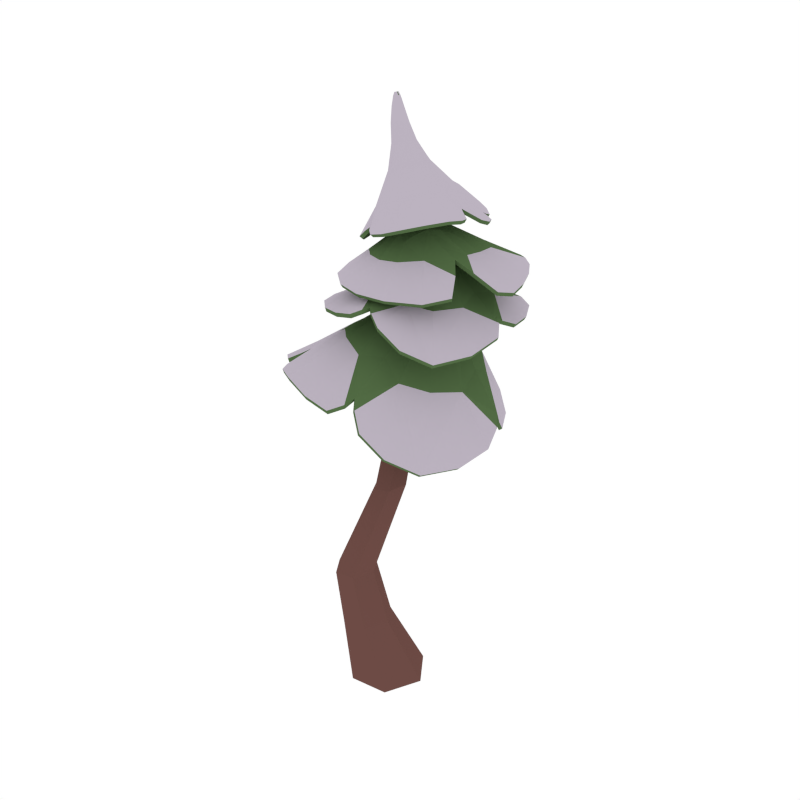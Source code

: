 # Source: PineTree_Snow_4.blend  (saved by Blender 2.79.0; exported with 4.5.12 LTS)
import bpy
from mathutils import Matrix  # noqa: F401  (used for matrix-valued properties, if any)

bpy.ops.wm.read_factory_settings(use_empty=True)
scene = bpy.context.scene
scene.name = 'Scene'

# ---- collections
col_collection_1 = bpy.data.collections.new('Collection 1'); scene.collection.children.link(col_collection_1)

# ---- materials (node trees are filled in below, after node groups)
mat_wood = bpy.data.materials.new('Wood')
mat_wood.alpha_threshold = 0.0
mat_wood.diffuse_color = (0.1529, 0.07036, 0.05951, 1.0)
mat_wood.roughness = 0.5
mat_green = bpy.data.materials.new('Green')
mat_green.alpha_threshold = 0.0
mat_green.diffuse_color = (0.08744, 0.1523, 0.05986, 1.0)
mat_green.roughness = 0.5
mat_snow = bpy.data.materials.new('Snow')
mat_snow.alpha_threshold = 0.0
mat_snow.diffuse_color = (0.5029, 0.4508, 0.5271, 1.0)
mat_snow.roughness = 0.5

# ---- material node trees

# ---- world
world_world = bpy.data.worlds.new('World'); scene.world = world_world
world_world.color = (1.0, 1.0, 1.0)
world_world.use_sun_shadow = False
world_world.sun_shadow_jitter_overblur = 0.0
world_world.cycles.sampling_method = 'NONE'
world_world.cycles.sample_map_resolution = 256

# ---- meshes
me_cylinder_077 = bpy.data.meshes.new('Cylinder.077')
me_cylinder_077.from_pydata([(-0.1987, -0.03338, 0.0008366), (-0.09858, 0.1816, 0.001649), (0.1291, 0.2046, 0.002033), (0.2571, 0.01877, 0.0022), (0.158, -0.1935, 0.001638), (-0.06937, -0.2196, 0.0009477), (-0.1898, -0.1774, 0.7823), (-0.06423, 0.01033, 1.267), (-0.1347, 0.2947, 1.816), (-0.17, 0.3138, 3.089), (-0.152, 0.3527, 3.097), (-0.1028, 0.3755, 1.828), (-0.02772, 0.1043, 1.279), (-0.1421, -0.06104, 0.7976), (-0.1068, 0.3555, 3.109), (-0.02131, 0.3924, 1.847), (0.06611, 0.1212, 1.299), (-0.01986, -0.0523, 0.795), (-0.07942, 0.3196, 3.112), (0.0286, 0.3265, 1.854), (0.1234, 0.04115, 1.307), (0.04969, -0.1568, 0.798), (-0.09721, 0.2808, 3.104), (-0.003118, 0.246, 1.842), (0.08693, -0.05592, 1.295), (-0.0023, -0.2714, 0.7913), (-0.1423, 0.278, 3.092), (-0.08451, 0.2315, 1.822), (-0.006903, -0.07246, 1.275), (-0.1216, -0.2803, 0.7831), (-0.08565, -0.02912, 0.4769), (0.05934, -0.0207, 0.4762), (0.141, -0.1386, 0.478), (0.07821, -0.2731, 0.4757), (-0.06586, -0.2848, 0.4734), (-0.1479, -0.1639, 0.4729), (-0.1524, 0.3797, 2.407), (-0.1274, 0.4394, 2.417), (-0.06405, 0.4492, 2.433), (-0.0254, 0.3982, 2.437), (-0.05015, 0.3384, 2.427), (-0.1134, 0.33, 2.412), (-0.4369, 0.7125, 1.697), (0.09375, 0.3432, 2.256), (-0.2159, 0.6875, 1.925), (0.0224, 0.7039, 1.934), (-0.06659, -0.1188, 2.093), (-0.03522, 0.3145, 2.293), (-0.07584, 0.4511, 2.269), (0.3556, 0.2227, 1.88), (0.0793, 0.4752, 2.228), (-0.3221, 0.0588, 2.109), (0.1664, -0.07419, 1.983), (0.3061, 0.5056, 1.888), (-0.3802, 0.5916, 1.906), (-0.4065, 0.3684, 2.023), (-0.01949, 0.4992, 2.242), (-0.5249, 0.05097, 1.982), (-0.135, 0.264, 3.112), (0.1369, 0.3123, 2.89), (0.05816, 0.1997, 2.896), (-0.2697, 0.5116, 2.803), (-0.1955, 0.3202, 3.093), (-0.1789, 0.2829, 3.099), (-0.2305, 0.2173, 2.775), (-0.1404, 0.3847, 3.101), (-0.1145, 0.5635, 2.88), (-0.3096, 0.3943, 2.768), (-0.1004, 0.1465, 2.825), (0.1653, 0.4176, 2.859), (0.07129, 0.5102, 2.881), (-0.1808, 0.3627, 3.093), (-0.01627, 0.662, 2.809), (-0.1838, 0.3613, 3.265), (-0.1574, 0.3134, 3.287), (-0.1574, 0.3549, 3.274), (-0.1452, 0.3418, 3.281), (-0.1797, 0.3055, 3.284), (-0.08888, 0.2775, 3.122), (-0.06234, 0.3368, 3.124), (-0.08668, 0.3669, 3.116), (-0.06619, 0.3081, 3.125), (-0.2162, 0.352, 3.339), (-0.2115, 0.3658, 3.34), (-0.1961, 0.3624, 3.343), (-0.2023, 0.3464, 3.342), (-0.1949, 0.3537, 3.343), (-0.2014, 0.3127, 3.276), (-0.2033, 0.3497, 3.264), (-0.1467, 0.3284, 3.285), (-0.2099, 0.3294, 3.269), (0.04421, 0.3774, 2.503), (-0.09635, 0.769, 2.258), (-0.1223, 0.07544, 2.383), (-0.06312, 0.3843, 2.482), (-0.06428, 0.5146, 2.468), (0.3002, 0.2851, 2.325), (0.06512, 0.4952, 2.483), (-0.2848, 0.2474, 2.343), (0.08981, 0.07104, 2.357), (0.2817, 0.5835, 2.316), (-0.2269, 0.7698, 2.218), (-0.3256, 0.5388, 2.258), (0.001192, 0.5368, 2.468), (0.1138, 0.7464, 2.29), (-0.03835, 0.4039, 2.711), (-0.09393, 0.0834, 2.55), (-0.2668, 0.1993, 2.54), (0.253, 0.5796, 2.562), (0.02714, 0.3493, 2.719), (-0.02981, 0.2727, 2.705), (0.1361, 0.1647, 2.575), (-0.1152, 0.63, 2.538), (-0.0941, 0.3307, 2.693), (0.2685, 0.3507, 2.585), (0.1283, 0.6913, 2.535), (-0.2557, 0.4502, 2.546), (-0.5149, 0.7338, 1.624), (-0.6651, 0.6397, 1.596), (-0.4882, -0.2634, 1.936), (0.2813, -0.3249, 1.685), (0.36, 0.6369, 1.592), (-0.166, 0.5203, 2.171), (-0.1447, 0.2449, 2.256), (0.113, 0.2057, 2.196), (0.1711, 0.4791, 2.137), (0.2714, 0.05589, 1.914), (-0.2285, -0.03576, 2.12), (-0.3451, 0.507, 2.02), (0.176, 0.6445, 1.916), (-0.02226, 0.8671, 1.651), (-0.1826, -0.4056, 1.928), (0.05895, 0.5651, 2.149), (-0.03679, 0.1719, 2.248), (-0.1198, 0.7097, 1.938), (0.05822, -0.05402, 2.092), (0.0195, 0.4848, 2.238), (-0.7256, 0.2568, 1.758), (0.4861, 0.03675, 1.549), (-0.1835, 0.4229, 2.215), (0.1859, 0.3218, 2.153), (0.03477, 0.3273, 2.275), (-0.05165, 0.3829, 2.281), (-0.2807, 0.2641, 2.15), (0.3327, 0.3666, 1.953), (0.08903, 0.4094, 2.241), (-0.4881, 0.1897, 2.011), (-0.5392, -0.06781, 1.945), (0.06849, -0.3813, 1.949), (0.1065, -0.3488, 1.917), (0.5282, 0.3096, 1.693), (0.4984, 0.3702, 1.689), (-0.5995, 0.5808, 1.735), (-0.07975, 0.5711, 2.159), (-0.583, 0.4996, 1.764), (-0.3575, 0.8349, 1.655), (-0.3424, 0.7144, 1.777), (-0.03672, 0.4707, 2.254), (-0.2384, 0.6204, 1.98), (-0.4229, 0.6635, 1.764), (-0.6824, -0.03471, 1.883), (0.3065, 0.4813, 2.737), (-0.1362, 0.7306, 2.706), (-0.403, 0.3991, 2.584), (-0.03715, 0.03327, 2.712), (0.01446, 0.3637, 3.011), (-0.1246, 0.447, 3.002), (-0.2231, 0.3472, 2.958), (-0.1174, 0.2314, 2.982), (-0.2799, 0.3062, 2.771), (-0.1874, 0.5543, 2.846), (0.1136, 0.4449, 2.89), (-0.01092, 0.154, 2.871), (0.174, 0.1267, 2.778), (-0.3227, 0.6363, 2.661), (-0.03654, 0.2557, 3.011), (-0.1996, 0.4151, 2.972), (0.1073, 0.2603, 2.902), (-0.2812, 0.4421, 2.816), (-0.1923, 0.301, 3.095), (0.1763, 0.6378, 2.744), (-0.3066, 0.1819, 2.6), (-0.03045, 0.4154, 3.013), (-0.1889, 0.268, 2.961), (-0.1587, 0.2694, 3.105), (-0.1132, 0.3799, 3.108), (-0.04649, 0.5018, 2.936), (-0.1685, 0.1938, 2.824), (-0.1643, 0.3796, 3.096), (0.01756, 0.6042, 2.851), (-0.0628, 0.621, 2.84), (-0.396, 0.526, 2.663), (-0.3888, 0.4973, 2.656), (-0.2116, 0.1059, 2.672), (-0.1752, 0.1006, 2.686), (0.275, 0.503, 2.759), (0.003652, 0.3112, 3.017), (0.2595, 0.516, 2.761), (0.2774, 0.2896, 2.784), (0.2377, 0.3498, 2.802), (-0.1909, 0.3407, 3.092), (0.1157, 0.3553, 2.903), (0.2434, 0.3995, 2.787), (0.003827, 0.7347, 2.733), (-0.1029, 0.3313, 3.209), (-0.1606, 0.3612, 3.187), (-0.2, 0.314, 3.191), (-0.1551, 0.2775, 3.212), (-0.1216, 0.2889, 3.217), (-0.1898, 0.3442, 3.184), (-0.1705, 0.36, 3.269), (-0.1211, 0.3512, 3.199), (-0.1875, 0.2888, 3.201), (-0.1459, 0.3354, 3.282), (-0.1479, 0.3482, 3.278), (-0.1914, 0.3071, 3.281), (-0.1054, 0.3112, 3.215), (-0.1679, 0.3076, 3.286), (-0.1107, 0.2667, 3.117), (-0.07292, 0.2926, 3.125), (-0.06755, 0.3508, 3.122), (-0.06418, 0.3231, 3.124), (-0.1794, 0.3563, 3.328), (-0.2031, 0.3683, 3.321), (-0.2178, 0.3481, 3.321), (-0.1988, 0.3333, 3.327), (-0.1873, 0.3371, 3.329), (-0.2132, 0.3624, 3.32), (-0.1983, 0.3511, 3.343), (-0.1857, 0.3636, 3.326), (-0.2134, 0.339, 3.323), (-0.2141, 0.3586, 3.339), (-0.2039, 0.3643, 3.341), (-0.2096, 0.3488, 3.341), (-0.1799, 0.3469, 3.329), (-0.1966, 0.3572, 3.343), (-0.1498, 0.321, 3.286), (-0.1954, 0.3581, 3.263), (-0.2081, 0.3206, 3.272), (-0.2079, 0.3391, 3.266), (-0.3954, 0.09576, 2.064), (-0.5066, -0.09663, 1.956), (-0.3188, 0.9473, 2.034), (-0.4814, 0.06935, 2.23), (0.2163, -0.1252, 2.201), (0.4094, 0.7155, 2.166), (-0.104, 0.6121, 2.402), (-0.1466, 0.3527, 2.443), (0.04827, 0.2714, 2.471), (0.1432, 0.507, 2.446), (0.2156, 0.1425, 2.328), (-0.2274, 0.1504, 2.363), (-0.2581, 0.6613, 2.263), (0.2945, 0.8304, 2.218), (0.08479, 0.9392, 2.115), (-0.2242, -0.1171, 2.287), (0.08041, 0.5875, 2.429), (-0.07644, 0.2757, 2.461), (-0.003412, 0.7668, 2.278), (-0.02197, 0.1067, 2.4), (0.02515, 0.5158, 2.474), (-0.5599, 0.5646, 2.1), (0.461, 0.1494, 2.147), (-0.1538, 0.5216, 2.414), (0.1338, 0.3534, 2.465), (-0.008186, 0.3799, 2.491), (-0.06487, 0.4482, 2.474), (-0.2411, 0.3884, 2.343), (0.2722, 0.4175, 2.362), (0.05677, 0.4362, 2.494), (-0.4207, 0.3385, 2.234), (-0.3953, 0.2552, 2.261), (-0.04796, -0.1068, 2.346), (-0.005345, -0.08523, 2.33), (0.4547, 0.3929, 2.246), (0.4375, 0.4452, 2.238), (-0.3876, 0.8532, 2.066), (-0.02263, 0.6175, 2.412), (-0.4435, 0.7615, 2.076), (-0.1368, 0.9363, 2.082), (-0.21, 0.8571, 2.133), (-0.02372, 0.5191, 2.47), (-0.1417, 0.7316, 2.284), (-0.2305, 0.8741, 2.126), (0.1899, 0.6495, 2.341), (0.2465, 0.8282, 2.205), (-0.1202, -0.06904, 2.403), (0.5217, 0.4144, 2.423), (0.1801, 0.9058, 2.369), (-0.4345, 0.461, 2.406), (-0.06476, 0.2069, 2.662), (0.1044, 0.3341, 2.688), (0.01868, 0.4919, 2.673), (-0.1466, 0.3776, 2.654), (0.01043, 0.6811, 2.533), (0.2787, 0.4518, 2.578), (0.01909, 0.09124, 2.56), (-0.2949, 0.3075, 2.541), (-0.4144, 0.1087, 2.394), (0.4381, 0.6737, 2.433), (-0.1498, 0.2774, 2.651), (0.09315, 0.4268, 2.683), (-0.1926, 0.1248, 2.544), (0.1742, 0.6161, 2.579), (-0.06593, 0.2992, 2.698), (0.2414, 0.01889, 2.408), (-0.1316, 0.8477, 2.367), (0.03172, 0.2336, 2.676), (-0.07338, 0.4723, 2.666), (-0.006147, 0.3785, 2.715), (0.003356, 0.3102, 2.713), (0.1577, 0.2707, 2.628), (-0.1622, 0.5209, 2.58), (-0.06766, 0.3695, 2.701), (0.2989, 0.2135, 2.519), (0.3504, 0.2988, 2.521), (0.3262, 0.8002, 2.461), (0.2968, 0.8162, 2.447), (-0.2495, 0.6718, 2.469), (-0.2578, 0.6337, 2.481), (-0.6844, 0.6049, 1.625), (-0.38, -0.3289, 1.946), (0.2016, 0.802, 1.626), (0.4054, -0.1855, 1.576), (0.1351, 0.5633, 2.084), (-0.2129, 0.4877, 2.159), (-0.1351, 0.1411, 2.222), (0.1851, 0.2046, 2.104), (-0.2344, 0.8666, 1.662), (0.001134, -0.4407, 1.918), (-0.02366, 0.5761, 2.156), (0.04627, 0.1966, 2.236), (-0.7259, 0.09373, 1.848), (0.5261, 0.2368, 1.591), (-0.1428, 0.3456, 2.258), (0.182, 0.4024, 2.16), (0.01714, 0.4087, 2.258), (-0.3782, 0.1911, 2.087), (-0.6139, -0.09856, 1.902), (0.08258, -0.3199, 1.967), (0.1647, -0.3799, 1.817), (0.4574, 0.4627, 1.597), (0.5123, 0.3293, 1.758), (-0.527, 0.5511, 1.818), (-0.6788, 0.4077, 1.701), (-0.1062, 0.5394, 2.181), (-0.4362, 0.786, 1.64), (-0.3313, 0.6668, 1.839), (-0.5918, 0.6833, 1.609), (0.3013, 0.5069, 2.741), (-0.2189, 0.7015, 2.691), (0.07569, 0.04784, 2.752), (-0.369, 0.2965, 2.576), (-0.07336, 0.235, 3.0), (-0.002961, 0.3837, 3.019), (-0.1642, 0.4408, 2.988), (-0.213, 0.3074, 2.958), (0.2454, 0.2229, 2.789), (-0.3982, 0.5671, 2.642), (-0.00989, 0.2842, 3.017), (-0.2117, 0.3779, 2.972), (0.08086, 0.7071, 2.745), (-0.2446, 0.1026, 2.638), (-0.08337, 0.4262, 3.021), (-0.1555, 0.2491, 2.977), (-0.1799, 0.3515, 3.329), (-0.03417, 0.5747, 2.882), (-0.06509, 0.7372, 2.717), (-0.3736, 0.5053, 2.681), (-0.4094, 0.4719, 2.614), (-0.1317, 0.0589, 2.683), (-0.1933, 0.1269, 2.692), (0.2526, 0.4969, 2.772), (0.2494, 0.5624, 2.744), (0.0002953, 0.3356, 3.021), (0.2737, 0.3306, 2.782), (0.2132, 0.3664, 2.814), (0.2881, 0.4406, 2.752), (-0.1041, 0.3217, 3.212), (-0.1069, 0.3408, 3.206), (-0.1406, 0.3591, 3.192), (-0.178, 0.3567, 3.184), (-0.1969, 0.3285, 3.187), (-0.1974, 0.3008, 3.195), (-0.1725, 0.2803, 3.207), (-0.1374, 0.2804, 3.216), (-0.1101, 0.3001, 3.217), (-0.1726, 0.357, 3.314), (-0.1944, 0.367, 3.323), (-0.2054, 0.3643, 3.306), (-0.2162, 0.355, 3.32), (-0.2144, 0.3374, 3.309), (-0.2066, 0.335, 3.325), (-0.1863, 0.3274, 3.317), (-0.1824, 0.3423, 3.329), (-0.2054, 0.3559, 3.341), (-0.4921, -0.036, 1.975), (-0.5246, -0.1917, 1.929), (-0.3714, 0.9275, 2.034), (-0.3739, -0.03808, 2.251), (0.3419, 0.8445, 2.174), (0.3697, -0.04973, 2.139), (0.1326, 0.5724, 2.42), (-0.1608, 0.5952, 2.375), (-0.148, 0.2676, 2.429), (0.1285, 0.2595, 2.43), (-0.04626, 0.9524, 2.099), (-0.09467, -0.147, 2.323), (0.02348, 0.6089, 2.42), (-0.01456, 0.2797, 2.472), (-0.5544, 0.4046, 2.165), (0.4895, 0.3408, 2.193), (-0.1382, 0.4344, 2.438), (0.138, 0.4262, 2.467), (-0.002125, 0.454, 2.481), (-0.3154, 0.3081, 2.276), (-0.503, 0.1766, 2.23), (-0.03464, -0.06387, 2.35), (0.06871, -0.122, 2.283), (0.4551, 0.5477, 2.189), (0.4172, 0.3972, 2.271), (-0.4006, 0.7795, 2.093), (-0.5015, 0.7173, 2.063), (-0.05655, 0.603, 2.419), (-0.1903, 0.9012, 2.086), (-0.2165, 0.837, 2.166), (-0.2614, 0.9252, 2.064), (0.2009, 0.8976, 2.146), (0.2637, 0.7871, 2.245), (0.06147, -0.06304, 2.407), (0.5, 0.5318, 2.433), (-0.4753, 0.2696, 2.396), (0.0437, 0.9142, 2.352), (-0.1943, 0.3189, 2.623), (-0.007578, 0.1785, 2.64), (0.1507, 0.3968, 2.659), (-0.01688, 0.5396, 2.634), (-0.285, -0.008622, 2.397), (0.3691, 0.7825, 2.438), (-0.1148, 0.2352, 2.655), (0.05167, 0.4571, 2.685), (0.3453, 0.1275, 2.435), (-0.2584, 0.7518, 2.408), (0.06135, 0.2859, 2.695), (-0.1074, 0.4225, 2.668), (-0.03382, 0.3394, 2.706), (0.2509, 0.2722, 2.576), (0.4797, 0.3329, 2.441), (0.3039, 0.7903, 2.474), (0.2678, 0.8604, 2.404), (-0.3446, 0.6074, 2.432), (-0.2132, 0.6262, 2.508), (-0.4279, 0.7016, 1.68), (0.08406, 0.344, 2.234), (-0.2088, 0.6745, 1.908), (0.01838, 0.688, 1.919), (-0.06769, -0.1112, 2.069), (-0.03553, 0.3158, 2.267), (-0.07199, 0.4444, 2.245), (0.3409, 0.2277, 1.864), (0.0719, 0.4669, 2.207), (-0.3138, 0.06163, 2.087), (0.1533, -0.06842, 1.966), (0.2918, 0.496, 1.875), (-0.3717, 0.579, 1.889), (-0.3949, 0.3638, 2.003), (-0.02006, 0.4895, 2.22), (-0.5167, 0.05311, 1.959), (-0.1326, 0.2834, 3.106), (0.1257, 0.3124, 2.869), (0.05115, 0.2104, 2.876), (-0.2571, 0.5046, 2.786), (-0.1756, 0.32, 3.091), (-0.1651, 0.2973, 3.098), (-0.2172, 0.2281, 2.762), (-0.1386, 0.3669, 3.09), (-0.1111, 0.5514, 2.86), (-0.2929, 0.3971, 2.755), (-0.09344, 0.1611, 2.81), (0.154, 0.4161, 2.838), (0.06406, 0.5016, 2.86), (-0.1645, 0.352, 3.088), (-0.01666, 0.6501, 2.788), (-0.1825, 0.3415, 3.268), (-0.1661, 0.3254, 3.27), (-0.1661, 0.3372, 3.269), (-0.1608, 0.3367, 3.266), (-0.178, 0.3226, 3.271), (-0.0989, 0.2928, 3.111), (-0.07829, 0.3341, 3.109), (-0.0944, 0.3517, 3.102), (-0.0825, 0.312, 3.111), (-0.2006, 0.3568, 3.325), (-0.2014, 0.3504, 3.33), (-0.2038, 0.3528, 3.323), (-0.2026, 0.3556, 3.32), (-0.2014, 0.3548, 3.319), (-0.188, 0.3269, 3.271), (-0.187, 0.3394, 3.271), (-0.1616, 0.3301, 3.268), (-0.1902, 0.33, 3.273), (0.04231, 0.3789, 2.478), (-0.09376, 0.7568, 2.238), (-0.1188, 0.08007, 2.359), (-0.05862, 0.3846, 2.457), (-0.05928, 0.5098, 2.444), (0.2903, 0.2889, 2.304), (0.06245, 0.4897, 2.459), (-0.2753, 0.2461, 2.321), (0.08403, 0.07735, 2.334), (0.272, 0.5787, 2.295), (-0.2207, 0.76, 2.197), (-0.316, 0.5349, 2.237), (0.001989, 0.53, 2.445), (0.112, 0.7353, 2.269), (-0.03521, 0.3996, 2.687), (-0.09125, 0.09471, 2.529), (-0.2574, 0.2047, 2.519), (0.2458, 0.5754, 2.539), (0.02422, 0.3489, 2.694), (-0.02838, 0.2782, 2.681), (0.1297, 0.1741, 2.554), (-0.1106, 0.6207, 2.517), (-0.0871, 0.3313, 2.669), (0.2595, 0.3528, 2.563), (0.1285, 0.6814, 2.513), (-0.2458, 0.4464, 2.525), (-0.506, 0.7234, 1.605), (-0.6569, 0.6263, 1.58), (-0.4809, -0.2594, 1.913), (0.2669, -0.3193, 1.669), (0.3456, 0.6261, 1.581), (-0.1585, 0.5094, 2.152), (-0.1387, 0.2474, 2.232), (0.1017, 0.211, 2.177), (0.1584, 0.4707, 2.12), (0.2569, 0.06112, 1.898), (-0.2248, -0.02927, 2.096), (-0.3341, 0.4992, 2.002), (0.1657, 0.631, 1.903), (-0.02577, 0.851, 1.637), (-0.1817, -0.3978, 1.905), (0.05331, 0.5513, 2.132), (-0.03812, 0.1782, 2.224), (-0.1185, 0.694, 1.922), (0.05028, -0.04731, 2.07), (0.01622, 0.4763, 2.215), (-0.7138, 0.2505, 1.739), (0.4707, 0.04271, 1.534), (-0.1739, 0.4185, 2.194), (0.1721, 0.3241, 2.135), (0.02983, 0.3277, 2.25), (-0.05071, 0.3801, 2.256), (-0.2705, 0.2633, 2.129), (0.3178, 0.3646, 1.936), (0.08089, 0.4059, 2.218), (-0.4781, 0.1877, 1.989), (-0.5321, -0.06403, 1.922), (0.06657, -0.3742, 1.925), (0.09314, -0.3436, 1.9), (0.514, 0.3162, 1.677), (0.4839, 0.3603, 1.677), (-0.5907, 0.5687, 1.719), (-0.07639, 0.5579, 2.14), (-0.5706, 0.4937, 1.745), (-0.3502, 0.8224, 1.638), (-0.3329, 0.7036, 1.759), (-0.03657, 0.4629, 2.231), (-0.2302, 0.6075, 1.964), (-0.4145, 0.6509, 1.747), (-0.6742, -0.03297, 1.86), (0.2954, 0.4808, 2.716), (-0.1312, 0.7186, 2.687), (-0.3867, 0.4039, 2.571), (-0.03147, 0.04693, 2.695), (0.0008735, 0.3618, 2.993), (-0.1225, 0.4325, 2.984), (-0.2045, 0.3479, 2.949), (-0.1123, 0.2492, 2.973), (-0.2635, 0.3131, 2.76), (-0.1789, 0.5433, 2.828), (0.1041, 0.4386, 2.869), (-0.01195, 0.1682, 2.853), (0.1674, 0.1364, 2.757), (-0.3122, 0.6277, 2.642), (-0.04506, 0.2692, 2.996), (-0.1849, 0.4064, 2.959), (0.09729, 0.2666, 2.881), (-0.2657, 0.4401, 2.8), (-0.174, 0.309, 3.094), (0.1686, 0.6298, 2.723), (-0.2918, 0.1902, 2.587), (-0.03765, 0.4035, 2.995), (-0.1749, 0.2811, 2.954), (-0.1503, 0.2874, 3.102), (-0.1168, 0.3628, 3.096), (-0.04896, 0.4908, 2.915), (-0.1585, 0.2078, 2.811), (-0.1545, 0.3637, 3.087), (0.01349, 0.5941, 2.829), (-0.06105, 0.6092, 2.82), (-0.3835, 0.5209, 2.644), (-0.3729, 0.4997, 2.641), (-0.2001, 0.1169, 2.657), (-0.166, 0.1136, 2.671), (0.2649, 0.4998, 2.737), (-0.01023, 0.3139, 2.999), (0.2511, 0.509, 2.739), (0.2671, 0.2898, 2.762), (0.227, 0.3468, 2.781), (-0.172, 0.3347, 3.089), (0.1037, 0.3547, 2.882), (0.2317, 0.4001, 2.767), (0.003628, 0.7223, 2.713), (-0.1193, 0.327, 3.196), (-0.1588, 0.3415, 3.183), (-0.1801, 0.3142, 3.193), (-0.1538, 0.2966, 3.205), (-0.1317, 0.3034, 3.205), (-0.1732, 0.3333, 3.187), (-0.1751, 0.3406, 3.268), (-0.1294, 0.334, 3.192), (-0.1741, 0.3036, 3.199), (-0.1614, 0.3346, 3.266), (-0.1609, 0.3348, 3.269), (-0.1836, 0.324, 3.271), (-0.1219, 0.3141, 3.201), (-0.172, 0.3229, 3.271), (-0.1151, 0.2852, 3.109), (-0.08705, 0.3029, 3.112), (-0.07986, 0.34, 3.107), (-0.08074, 0.3247, 3.11), (-0.1935, 0.3503, 3.312), (-0.2006, 0.3485, 3.323), (-0.1978, 0.3492, 3.322), (-0.197, 0.3481, 3.31), (-0.1938, 0.348, 3.309), (-0.1974, 0.3508, 3.325), (-0.2008, 0.3549, 3.318), (-0.1946, 0.3465, 3.319), (-0.1994, 0.3515, 3.315), (-0.1999, 0.3543, 3.323), (-0.2044, 0.3522, 3.321), (-0.2038, 0.3558, 3.318), (-0.1925, 0.3485, 3.31), (-0.2014, 0.356, 3.318), (-0.1623, 0.3283, 3.269), (-0.1855, 0.3413, 3.269), (-0.1901, 0.3292, 3.272), (-0.1893, 0.3338, 3.273), (-0.3868, 0.09789, 2.041), (-0.4973, -0.09424, 1.934), (-0.3139, 0.9367, 2.013), (-0.4741, 0.06999, 2.206), (0.2087, -0.1189, 2.179), (0.3988, 0.7109, 2.145), (-0.09821, 0.6036, 2.381), (-0.1381, 0.3526, 2.421), (0.04494, 0.2772, 2.447), (0.1354, 0.502, 2.424), (0.2071, 0.1484, 2.306), (-0.2207, 0.1538, 2.34), (-0.2486, 0.6546, 2.243), (0.2855, 0.8253, 2.196), (0.08413, 0.9274, 2.095), (-0.2191, -0.1127, 2.263), (0.07723, 0.5781, 2.407), (-0.07254, 0.2795, 2.437), (-0.002614, 0.755, 2.257), (-0.02334, 0.1122, 2.375), (0.02534, 0.51, 2.45), (-0.5519, 0.5595, 2.078), (0.4507, 0.1545, 2.126), (-0.1442, 0.5178, 2.392), (0.1258, 0.3563, 2.442), (-0.00596, 0.3804, 2.466), (-0.06022, 0.4463, 2.45), (-0.2299, 0.3855, 2.323), (0.2621, 0.4167, 2.341), (0.05496, 0.434, 2.469), (-0.4124, 0.3363, 2.211), (-0.3853, 0.2511, 2.239), (-0.04561, -0.1026, 2.321), (-0.01127, -0.07965, 2.307), (0.445, 0.3965, 2.224), (0.4274, 0.4411, 2.217), (-0.38, 0.8449, 2.045), (-0.02138, 0.6072, 2.391), (-0.4345, 0.7553, 2.055), (-0.1329, 0.9243, 2.062), (-0.207, 0.8442, 2.114), (-0.02186, 0.5139, 2.445), (-0.1384, 0.7198, 2.265), (-0.226, 0.8629, 2.106), (0.1843, 0.6412, 2.319), (0.2452, 0.8174, 2.184), (-0.1179, -0.05732, 2.382), (0.5124, 0.4152, 2.401), (0.1809, 0.895, 2.348), (-0.4244, 0.4579, 2.385), (-0.06193, 0.2163, 2.64), (0.09694, 0.3359, 2.665), (0.01884, 0.4837, 2.65), (-0.137, 0.3749, 2.632), (0.01261, 0.6708, 2.511), (0.2701, 0.4499, 2.555), (0.01662, 0.1028, 2.539), (-0.2842, 0.308, 2.519), (-0.4052, 0.1146, 2.373), (0.4298, 0.67, 2.41), (-0.1409, 0.281, 2.629), (0.08729, 0.4231, 2.659), (-0.1859, 0.1339, 2.523), (0.171, 0.6089, 2.556), (-0.06116, 0.302, 2.674), (0.2353, 0.02906, 2.387), (-0.1284, 0.8374, 2.346), (0.0277, 0.2424, 2.654), (-0.0678, 0.4644, 2.644), (-0.005634, 0.3766, 2.69), (0.003072, 0.313, 2.688), (0.1495, 0.277, 2.607), (-0.1546, 0.5143, 2.558), (-0.06209, 0.3682, 2.676), (0.2917, 0.2221, 2.498), (0.3414, 0.3016, 2.498), (0.3192, 0.7958, 2.438), (0.2972, 0.806, 2.426), (-0.2455, 0.6628, 2.447), (-0.2489, 0.629, 2.459), (-0.6761, 0.5913, 1.61), (-0.3765, -0.3223, 1.922), (0.1915, 0.7882, 1.613), (0.3904, -0.1802, 1.561), (0.1249, 0.5509, 2.069), (-0.2028, 0.4799, 2.14), (-0.1318, 0.147, 2.198), (0.1713, 0.2094, 2.086), (-0.2326, 0.851, 1.647), (0.001398, -0.4327, 1.895), (-0.0247, 0.5618, 2.138), (0.03958, 0.2026, 2.213), (-0.7155, 0.09086, 1.826), (0.5108, 0.2437, 1.577), (-0.1345, 0.3445, 2.236), (0.1682, 0.3997, 2.142), (0.01347, 0.4048, 2.234), (-0.3689, 0.1908, 2.065), (-0.6069, -0.095, 1.879), (0.07412, -0.3141, 1.945), (0.1503, -0.3743, 1.801), (0.4422, 0.4525, 1.586), (0.4977, 0.3275, 1.74), (-0.5158, 0.5434, 1.8), (-0.6666, 0.4007, 1.683), (-0.1003, 0.5273, 2.162), (-0.4265, 0.7763, 1.621), (-0.3224, 0.6544, 1.823), (-0.5836, 0.671, 1.592), (0.2908, 0.505, 2.719), (-0.2107, 0.691, 2.672), (0.07481, 0.06074, 2.732), (-0.353, 0.3031, 2.564), (-0.07584, 0.252, 2.987), (-0.01379, 0.3754, 3.0), (-0.1551, 0.4278, 2.972), (-0.1953, 0.3148, 2.951), (0.2361, 0.2285, 2.768), (-0.3871, 0.5594, 2.624), (-0.02204, 0.2928, 3.0), (-0.1943, 0.3734, 2.961), (0.07579, 0.6968, 2.724), (-0.2307, 0.1115, 2.624), (-0.08667, 0.4122, 3.004), (-0.1457, 0.2654, 2.97), (-0.1934, 0.3501, 3.31), (-0.03564, 0.5646, 2.86), (-0.06207, 0.7245, 2.697), (-0.359, 0.5046, 2.664), (-0.3931, 0.4758, 2.601), (-0.1235, 0.07207, 2.667), (-0.1838, 0.1396, 2.677), (0.2436, 0.4913, 2.751), (0.2412, 0.555, 2.723), (-0.01397, 0.3368, 3.003), (0.2633, 0.3278, 2.761), (0.2017, 0.365, 2.793), (0.2765, 0.4415, 2.732), (-0.1209, 0.3219, 3.198), (-0.1199, 0.3281, 3.195), (-0.1447, 0.34, 3.186), (-0.1677, 0.3395, 3.184), (-0.1779, 0.3226, 3.19), (-0.1794, 0.3093, 3.196), (-0.1649, 0.2984, 3.203), (-0.1423, 0.2982, 3.206), (-0.1244, 0.3093, 3.203), (-0.1854, 0.3438, 3.304), (-0.1987, 0.3477, 3.32), (-0.1956, 0.3476, 3.312), (-0.1972, 0.3492, 3.324), (-0.1963, 0.3457, 3.307), (-0.1988, 0.3497, 3.311), (-0.1895, 0.3412, 3.299), (-0.192, 0.3495, 3.309), (-0.2025, 0.3555, 3.316), (-0.4837, -0.03293, 1.952), (-0.5156, -0.1891, 1.907), (-0.365, 0.9182, 2.013), (-0.3677, -0.03466, 2.228), (0.3314, 0.8398, 2.153), (0.3607, -0.0439, 2.117), (0.1263, 0.5642, 2.398), (-0.1516, 0.5886, 2.354), (-0.1412, 0.2705, 2.406), (0.1212, 0.2652, 2.408), (-0.04475, 0.9404, 2.079), (-0.09012, -0.1424, 2.299), (0.02292, 0.5987, 2.399), (-0.01376, 0.2846, 2.448), (-0.5466, 0.401, 2.142), (0.479, 0.3457, 2.173), (-0.1285, 0.4324, 2.417), (0.1296, 0.4251, 2.444), (-0.000294, 0.4516, 2.456), (-0.3049, 0.3043, 2.256), (-0.4953, 0.1753, 2.207), (-0.03693, -0.05941, 2.325), (0.06155, -0.1158, 2.26), (0.4445, 0.5431, 2.168), (0.4078, 0.3965, 2.249), (-0.3913, 0.7729, 2.072), (-0.4934, 0.7107, 2.041), (-0.05377, 0.5931, 2.397), (-0.1856, 0.889, 2.067), (-0.2131, 0.8249, 2.146), (-0.258, 0.9135, 2.044), (0.1998, 0.8859, 2.125), (0.2593, 0.7792, 2.222), (0.05881, -0.05136, 2.387), (0.4912, 0.5299, 2.41), (-0.4648, 0.2705, 2.375), (0.04569, 0.9036, 2.331), (-0.1838, 0.319, 2.601), (-0.009321, 0.1893, 2.619), (0.1428, 0.3951, 2.636), (-0.01438, 0.53, 2.612), (-0.2786, 0.001043, 2.377), (0.3609, 0.7785, 2.415), (-0.1081, 0.2419, 2.633), (0.04869, 0.4511, 2.662), (0.3382, 0.1369, 2.414), (-0.255, 0.7416, 2.386), (0.0553, 0.2918, 2.672), (-0.09902, 0.4173, 2.646), (-0.03067, 0.3403, 2.681), (0.243, 0.2779, 2.554), (0.4703, 0.335, 2.419), (0.3012, 0.783, 2.451), (0.2683, 0.8496, 2.383), (-0.3349, 0.6032, 2.411), (-0.2068, 0.6198, 2.486)], [], [(0, 1, 2, 3, 4, 5), (34, 29, 6, 35), (29, 28, 7, 6), (28, 27, 8, 7), (41, 26, 9, 36), (33, 25, 29, 34), (25, 24, 28, 29), (24, 23, 27, 28), (40, 22, 26, 41), (32, 21, 25, 33), (21, 20, 24, 25), (20, 19, 23, 24), (39, 18, 22, 40), (31, 17, 21, 32), (17, 16, 20, 21), (16, 15, 19, 20), (38, 14, 18, 39), (30, 13, 17, 31), (13, 12, 16, 17), (12, 11, 15, 16), (37, 10, 14, 38), (35, 6, 13, 30), (6, 7, 12, 13), (7, 8, 11, 12), (36, 9, 10, 37), (26, 22, 18, 14, 10, 9), (0, 35, 30, 1), (1, 30, 31, 2), (2, 31, 32, 3), (3, 32, 33, 4), (4, 33, 34, 5), (5, 34, 35, 0), (8, 36, 37, 11), (11, 37, 38, 15), (15, 38, 39, 19), (19, 39, 40, 23), (23, 40, 41, 27), (27, 41, 36, 8), (42, 156, 346, 117), (42, 117, 348, 159), (42, 159, 347, 156), (43, 145, 336, 141), (43, 141, 331, 124), (43, 124, 327, 140), (43, 140, 335, 145), (44, 134, 328, 155), (44, 155, 346, 156), (44, 156, 347, 158), (44, 158, 345, 153), (44, 153, 330, 134), (45, 129, 322, 130), (45, 130, 328, 134), (45, 134, 330, 132), (45, 132, 324, 129), (46, 127, 321, 131), (46, 131, 329, 148), (46, 148, 339, 135), (46, 135, 331, 133), (46, 133, 326, 127), (47, 142, 334, 123), (47, 123, 326, 133), (47, 133, 331, 141), (47, 141, 336, 142), (48, 122, 325, 139), (48, 139, 334, 142), (48, 142, 336, 157), (48, 157, 345, 122), (49, 126, 323, 138), (49, 138, 333, 150), (49, 150, 342, 144), (49, 144, 335, 140), (49, 140, 327, 126), (50, 132, 330, 136), (50, 136, 336, 145), (50, 145, 335, 125), (50, 125, 324, 132), (51, 143, 337, 240), (51, 240, 396, 241), (51, 241, 397, 119), (51, 119, 321, 127), (51, 127, 326, 123), (51, 123, 334, 143), (52, 135, 339, 149), (52, 149, 340, 120), (52, 120, 323, 126), (52, 126, 327, 124), (52, 124, 331, 135), (53, 144, 342, 151), (53, 151, 341, 121), (53, 121, 322, 129), (53, 129, 324, 125), (53, 125, 335, 144), (54, 122, 345, 158), (54, 158, 347, 159), (54, 159, 348, 118), (54, 118, 320, 152), (54, 152, 343, 128), (54, 128, 325, 122), (55, 128, 343, 154), (55, 154, 344, 137), (55, 137, 332, 146), (55, 146, 337, 143), (55, 143, 334, 139), (55, 139, 325, 128), (56, 153, 345, 157), (56, 157, 336, 136), (56, 136, 330, 153), (57, 240, 337, 146), (57, 146, 332, 160), (57, 160, 338, 147), (57, 147, 396, 240), (58, 184, 364, 168), (58, 168, 353, 218), (58, 218, 385, 207), (58, 207, 384, 184), (59, 177, 357, 198), (59, 198, 375, 199), (59, 199, 376, 201), (59, 201, 374, 196), (59, 196, 359, 177), (60, 172, 351, 173), (60, 173, 357, 177), (60, 177, 359, 175), (60, 175, 353, 172), (61, 170, 350, 174), (61, 174, 358, 191), (61, 191, 368, 178), (61, 178, 360, 176), (61, 176, 355, 170), (62, 200, 360, 167), (62, 167, 356, 179), (62, 179, 383, 206), (62, 206, 382, 200), (63, 179, 356, 183), (63, 183, 364, 184), (63, 184, 384, 212), (63, 212, 383, 179), (64, 169, 352, 181), (64, 181, 362, 193), (64, 193, 371, 187), (64, 187, 364, 183), (64, 183, 356, 169), (65, 185, 363, 166), (65, 166, 355, 188), (65, 188, 381, 205), (65, 205, 380, 185), (66, 186, 366, 190), (66, 190, 367, 162), (66, 162, 350, 170), (66, 170, 355, 166), (66, 166, 363, 186), (67, 178, 368, 192), (67, 192, 369, 163), (67, 163, 352, 169), (67, 169, 356, 167), (67, 167, 360, 178), (68, 187, 371, 194), (68, 194, 370, 164), (68, 164, 351, 172), (68, 172, 353, 168), (68, 168, 364, 187), (69, 165, 374, 201), (69, 201, 376, 202), (69, 202, 377, 161), (69, 161, 349, 195), (69, 195, 372, 171), (69, 171, 354, 165), (70, 171, 372, 197), (70, 197, 373, 180), (70, 180, 361, 189), (70, 189, 366, 186), (70, 186, 363, 182), (70, 182, 354, 171), (71, 188, 355, 176), (71, 176, 360, 200), (71, 200, 382, 209), (71, 209, 381, 188), (72, 190, 366, 189), (72, 189, 361, 203), (72, 203, 367, 190), (73, 210, 380, 205), (73, 205, 381, 237), (73, 237, 389, 223), (73, 223, 388, 210), (74, 217, 385, 208), (74, 208, 386, 236), (74, 236, 394, 226), (74, 226, 393, 217), (75, 214, 379, 211), (75, 211, 380, 210), (75, 210, 388, 229), (75, 229, 387, 214), (76, 213, 378, 204), (76, 204, 379, 214), (76, 214, 387, 222), (76, 222, 365, 213), (77, 215, 384, 207), (77, 207, 385, 217), (77, 217, 393, 225), (77, 225, 392, 215), (78, 218, 353, 175), (78, 175, 359, 219), (78, 219, 386, 208), (78, 208, 385, 218), (79, 221, 374, 165), (79, 165, 354, 220), (79, 220, 379, 204), (79, 204, 378, 221), (80, 220, 354, 182), (80, 182, 363, 185), (80, 185, 380, 211), (80, 211, 379, 220), (81, 219, 359, 196), (81, 196, 374, 221), (81, 221, 378, 216), (81, 216, 386, 219), (82, 233, 395, 231), (82, 231, 390, 224), (82, 224, 391, 230), (82, 230, 392, 233), (83, 232, 388, 223), (83, 223, 389, 227), (83, 227, 390, 231), (83, 231, 395, 232), (84, 222, 387, 229), (84, 229, 388, 232), (84, 232, 395, 235), (84, 235, 365, 222), (85, 226, 394, 228), (85, 228, 395, 233), (85, 233, 392, 225), (85, 225, 393, 226), (86, 234, 365, 235), (86, 235, 395, 228), (86, 228, 394, 234), (87, 238, 383, 212), (87, 212, 384, 215), (87, 215, 392, 230), (87, 230, 391, 238), (88, 237, 381, 209), (88, 209, 382, 239), (88, 239, 390, 227), (88, 227, 389, 237), (89, 236, 386, 216), (89, 216, 378, 213), (89, 213, 365, 234), (89, 234, 394, 236), (90, 239, 382, 206), (90, 206, 383, 238), (90, 238, 391, 224), (90, 224, 390, 239), (91, 269, 414, 265), (91, 265, 409, 248), (91, 248, 405, 264), (91, 264, 413, 269), (92, 258, 406, 279), (92, 279, 424, 280), (92, 280, 425, 282), (92, 282, 423, 277), (92, 277, 408, 258), (93, 251, 399, 255), (93, 255, 407, 272), (93, 272, 417, 259), (93, 259, 409, 257), (93, 257, 404, 251), (94, 266, 412, 247), (94, 247, 404, 257), (94, 257, 409, 265), (94, 265, 414, 266), (95, 246, 403, 263), (95, 263, 412, 266), (95, 266, 414, 281), (95, 281, 423, 246), (96, 250, 401, 262), (96, 262, 411, 274), (96, 274, 420, 268), (96, 268, 413, 264), (96, 264, 405, 250), (97, 256, 408, 260), (97, 260, 414, 269), (97, 269, 413, 249), (97, 249, 402, 256), (98, 267, 415, 271), (98, 271, 416, 243), (98, 243, 399, 251), (98, 251, 404, 247), (98, 247, 412, 267), (99, 259, 417, 273), (99, 273, 418, 244), (99, 244, 401, 250), (99, 250, 405, 248), (99, 248, 409, 259), (100, 268, 420, 275), (100, 275, 419, 245), (100, 245, 400, 253), (100, 253, 428, 284), (100, 284, 402, 249), (100, 249, 413, 268), (101, 246, 423, 282), (101, 282, 425, 283), (101, 283, 426, 242), (101, 242, 398, 276), (101, 276, 421, 252), (101, 252, 403, 246), (102, 252, 421, 278), (102, 278, 422, 261), (102, 261, 410, 270), (102, 270, 415, 267), (102, 267, 412, 263), (102, 263, 403, 252), (103, 277, 423, 281), (103, 281, 414, 260), (103, 260, 408, 277), (104, 284, 428, 285), (104, 285, 427, 254), (104, 254, 406, 258), (104, 258, 408, 256), (104, 256, 402, 284), (105, 313, 445, 309), (105, 309, 440, 292), (105, 292, 436, 308), (105, 308, 444, 313), (106, 302, 437, 286), (106, 286, 429, 296), (106, 296, 434, 290), (106, 290, 439, 302), (107, 297, 431, 298), (107, 298, 437, 302), (107, 302, 439, 300), (107, 300, 433, 297), (108, 295, 430, 299), (108, 299, 438, 316), (108, 316, 448, 303), (108, 303, 440, 301), (108, 301, 435, 295), (109, 310, 443, 291), (109, 291, 435, 301), (109, 301, 440, 309), (109, 309, 445, 310), (110, 290, 434, 307), (110, 307, 443, 310), (110, 310, 445, 304), (110, 304, 439, 290), (111, 296, 429, 305), (111, 305, 441, 314), (111, 314, 446, 311), (111, 311, 443, 307), (111, 307, 434, 296), (112, 294, 432, 306), (112, 306, 442, 318), (112, 318, 451, 312), (112, 312, 444, 308), (112, 308, 436, 294), (113, 300, 439, 304), (113, 304, 445, 313), (113, 313, 444, 293), (113, 293, 433, 300), (114, 311, 446, 315), (114, 315, 447, 287), (114, 287, 430, 295), (114, 295, 435, 291), (114, 291, 443, 311), (115, 303, 448, 317), (115, 317, 449, 288), (115, 288, 432, 294), (115, 294, 436, 292), (115, 292, 440, 303), (116, 312, 451, 319), (116, 319, 450, 289), (116, 289, 431, 297), (116, 297, 433, 293), (116, 293, 444, 312), (452, 527, 756, 566), (452, 569, 758, 527), (452, 566, 757, 569), (453, 551, 746, 555), (453, 534, 741, 551), (453, 550, 737, 534), (453, 555, 745, 550), (454, 565, 738, 544), (454, 566, 756, 565), (454, 568, 757, 566), (454, 563, 755, 568), (454, 544, 740, 563), (455, 540, 732, 539), (455, 544, 738, 540), (455, 542, 740, 544), (455, 539, 734, 542), (456, 541, 731, 537), (456, 558, 739, 541), (456, 545, 749, 558), (456, 543, 741, 545), (456, 537, 736, 543), (457, 533, 744, 552), (457, 543, 736, 533), (457, 551, 741, 543), (457, 552, 746, 551), (458, 549, 735, 532), (458, 552, 744, 549), (458, 567, 746, 552), (458, 532, 755, 567), (459, 548, 733, 536), (459, 560, 743, 548), (459, 554, 752, 560), (459, 550, 745, 554), (459, 536, 737, 550), (460, 546, 740, 542), (460, 555, 746, 546), (460, 535, 745, 555), (460, 542, 734, 535), (461, 650, 747, 553), (461, 651, 806, 650), (461, 529, 807, 651), (461, 537, 731, 529), (461, 533, 736, 537), (461, 553, 744, 533), (462, 559, 749, 545), (462, 530, 750, 559), (462, 536, 733, 530), (462, 534, 737, 536), (462, 545, 741, 534), (463, 561, 752, 554), (463, 531, 751, 561), (463, 539, 732, 531), (463, 535, 734, 539), (463, 554, 745, 535), (464, 568, 755, 532), (464, 569, 757, 568), (464, 528, 758, 569), (464, 562, 730, 528), (464, 538, 753, 562), (464, 532, 735, 538), (465, 564, 753, 538), (465, 547, 754, 564), (465, 556, 742, 547), (465, 553, 747, 556), (465, 549, 744, 553), (465, 538, 735, 549), (466, 567, 755, 563), (466, 546, 746, 567), (466, 563, 740, 546), (467, 556, 747, 650), (467, 570, 742, 556), (467, 557, 748, 570), (467, 650, 806, 557), (468, 578, 774, 594), (468, 628, 763, 578), (468, 617, 795, 628), (468, 594, 794, 617), (469, 608, 767, 587), (469, 609, 785, 608), (469, 611, 786, 609), (469, 606, 784, 611), (469, 587, 769, 606), (470, 583, 761, 582), (470, 587, 767, 583), (470, 585, 769, 587), (470, 582, 763, 585), (471, 584, 760, 580), (471, 601, 768, 584), (471, 588, 778, 601), (471, 586, 770, 588), (471, 580, 765, 586), (472, 577, 770, 610), (472, 589, 766, 577), (472, 616, 793, 589), (472, 610, 792, 616), (473, 593, 766, 589), (473, 594, 774, 593), (473, 622, 794, 594), (473, 589, 793, 622), (474, 591, 762, 579), (474, 603, 772, 591), (474, 597, 781, 603), (474, 593, 774, 597), (474, 579, 766, 593), (475, 576, 773, 595), (475, 598, 765, 576), (475, 615, 791, 598), (475, 595, 790, 615), (476, 600, 776, 596), (476, 572, 777, 600), (476, 580, 760, 572), (476, 576, 765, 580), (476, 596, 773, 576), (477, 602, 778, 588), (477, 573, 779, 602), (477, 579, 762, 573), (477, 577, 766, 579), (477, 588, 770, 577), (478, 604, 781, 597), (478, 574, 780, 604), (478, 582, 761, 574), (478, 578, 763, 582), (478, 597, 774, 578), (479, 611, 784, 575), (479, 612, 786, 611), (479, 571, 787, 612), (479, 605, 759, 571), (479, 581, 782, 605), (479, 575, 764, 581), (480, 607, 782, 581), (480, 590, 783, 607), (480, 599, 771, 590), (480, 596, 776, 599), (480, 592, 773, 596), (480, 581, 764, 592), (481, 586, 765, 598), (481, 610, 770, 586), (481, 619, 792, 610), (481, 598, 791, 619), (482, 599, 776, 600), (482, 613, 771, 599), (482, 600, 777, 613), (483, 615, 790, 620), (483, 647, 791, 615), (483, 633, 799, 647), (483, 620, 798, 633), (484, 618, 795, 627), (484, 646, 796, 618), (484, 636, 804, 646), (484, 627, 803, 636), (485, 621, 789, 624), (485, 620, 790, 621), (485, 639, 798, 620), (485, 624, 797, 639), (486, 614, 788, 623), (486, 624, 789, 614), (486, 632, 797, 624), (486, 623, 775, 632), (487, 617, 794, 625), (487, 627, 795, 617), (487, 635, 803, 627), (487, 625, 802, 635), (488, 585, 763, 628), (488, 629, 769, 585), (488, 618, 796, 629), (488, 628, 795, 618), (489, 575, 784, 631), (489, 630, 764, 575), (489, 614, 789, 630), (489, 631, 788, 614), (490, 592, 764, 630), (490, 595, 773, 592), (490, 621, 790, 595), (490, 630, 789, 621), (491, 606, 769, 629), (491, 631, 784, 606), (491, 626, 788, 631), (491, 629, 796, 626), (492, 641, 805, 643), (492, 634, 800, 641), (492, 640, 801, 634), (492, 643, 802, 640), (493, 633, 798, 642), (493, 637, 799, 633), (493, 641, 800, 637), (493, 642, 805, 641), (494, 639, 797, 632), (494, 642, 798, 639), (494, 645, 805, 642), (494, 632, 775, 645), (495, 638, 804, 636), (495, 643, 805, 638), (495, 635, 802, 643), (495, 636, 803, 635), (496, 645, 775, 644), (496, 638, 805, 645), (496, 644, 804, 638), (497, 622, 793, 648), (497, 625, 794, 622), (497, 640, 802, 625), (497, 648, 801, 640), (498, 619, 791, 647), (498, 649, 792, 619), (498, 637, 800, 649), (498, 647, 799, 637), (499, 626, 796, 646), (499, 623, 788, 626), (499, 644, 775, 623), (499, 646, 804, 644), (500, 616, 792, 649), (500, 648, 793, 616), (500, 634, 801, 648), (500, 649, 800, 634), (501, 675, 824, 679), (501, 658, 819, 675), (501, 674, 815, 658), (501, 679, 823, 674), (502, 689, 816, 668), (502, 690, 834, 689), (502, 692, 835, 690), (502, 687, 833, 692), (502, 668, 818, 687), (503, 665, 809, 661), (503, 682, 817, 665), (503, 669, 827, 682), (503, 667, 819, 669), (503, 661, 814, 667), (504, 657, 822, 676), (504, 667, 814, 657), (504, 675, 819, 667), (504, 676, 824, 675), (505, 673, 813, 656), (505, 676, 822, 673), (505, 691, 824, 676), (505, 656, 833, 691), (506, 672, 811, 660), (506, 684, 821, 672), (506, 678, 830, 684), (506, 674, 823, 678), (506, 660, 815, 674), (507, 670, 818, 666), (507, 679, 824, 670), (507, 659, 823, 679), (507, 666, 812, 659), (508, 681, 825, 677), (508, 653, 826, 681), (508, 661, 809, 653), (508, 657, 814, 661), (508, 677, 822, 657), (509, 683, 827, 669), (509, 654, 828, 683), (509, 660, 811, 654), (509, 658, 815, 660), (509, 669, 819, 658), (510, 685, 830, 678), (510, 655, 829, 685), (510, 663, 810, 655), (510, 694, 838, 663), (510, 659, 812, 694), (510, 678, 823, 659), (511, 692, 833, 656), (511, 693, 835, 692), (511, 652, 836, 693), (511, 686, 808, 652), (511, 662, 831, 686), (511, 656, 813, 662), (512, 688, 831, 662), (512, 671, 832, 688), (512, 680, 820, 671), (512, 677, 825, 680), (512, 673, 822, 677), (512, 662, 813, 673), (513, 691, 833, 687), (513, 670, 824, 691), (513, 687, 818, 670), (514, 695, 838, 694), (514, 664, 837, 695), (514, 668, 816, 664), (514, 666, 818, 668), (514, 694, 812, 666), (515, 719, 855, 723), (515, 702, 850, 719), (515, 718, 846, 702), (515, 723, 854, 718), (516, 696, 847, 712), (516, 706, 839, 696), (516, 700, 844, 706), (516, 712, 849, 700), (517, 708, 841, 707), (517, 712, 847, 708), (517, 710, 849, 712), (517, 707, 843, 710), (518, 709, 840, 705), (518, 726, 848, 709), (518, 713, 858, 726), (518, 711, 850, 713), (518, 705, 845, 711), (519, 701, 853, 720), (519, 711, 845, 701), (519, 719, 850, 711), (519, 720, 855, 719), (520, 717, 844, 700), (520, 720, 853, 717), (520, 714, 855, 720), (520, 700, 849, 714), (521, 715, 839, 706), (521, 724, 851, 715), (521, 721, 856, 724), (521, 717, 853, 721), (521, 706, 844, 717), (522, 716, 842, 704), (522, 728, 852, 716), (522, 722, 861, 728), (522, 718, 854, 722), (522, 704, 846, 718), (523, 714, 849, 710), (523, 723, 855, 714), (523, 703, 854, 723), (523, 710, 843, 703), (524, 725, 856, 721), (524, 697, 857, 725), (524, 705, 840, 697), (524, 701, 845, 705), (524, 721, 853, 701), (525, 727, 858, 713), (525, 698, 859, 727), (525, 704, 842, 698), (525, 702, 846, 704), (525, 713, 850, 702), (526, 729, 861, 722), (526, 699, 860, 729), (526, 707, 841, 699), (526, 703, 843, 707), (526, 722, 854, 703), (117, 346, 756, 527), (348, 117, 527, 758), (118, 348, 758, 528), (320, 118, 528, 730), (119, 397, 807, 529), (321, 119, 529, 731), (120, 340, 750, 530), (323, 120, 530, 733), (121, 341, 751, 531), (322, 121, 531, 732), (130, 322, 732, 540), (328, 130, 540, 738), (131, 321, 731, 541), (329, 131, 541, 739), (137, 344, 754, 547), (332, 137, 547, 742), (138, 323, 733, 548), (333, 138, 548, 743), (396, 147, 557, 806), (147, 338, 748, 557), (148, 329, 739, 558), (339, 148, 558, 749), (149, 339, 749, 559), (340, 149, 559, 750), (150, 333, 743, 560), (342, 150, 560, 752), (151, 342, 752, 561), (341, 151, 561, 751), (152, 320, 730, 562), (343, 152, 562, 753), (344, 154, 564, 754), (154, 343, 753, 564), (155, 328, 738, 565), (346, 155, 565, 756), (160, 332, 742, 570), (338, 160, 570, 748), (161, 377, 787, 571), (349, 161, 571, 759), (162, 367, 777, 572), (350, 162, 572, 760), (163, 369, 779, 573), (352, 163, 573, 762), (164, 370, 780, 574), (351, 164, 574, 761), (173, 351, 761, 583), (357, 173, 583, 767), (174, 350, 760, 584), (358, 174, 584, 768), (180, 373, 783, 590), (361, 180, 590, 771), (181, 352, 762, 591), (362, 181, 591, 772), (191, 358, 768, 601), (368, 191, 601, 778), (192, 368, 778, 602), (369, 192, 602, 779), (193, 362, 772, 603), (371, 193, 603, 781), (194, 371, 781, 604), (370, 194, 604, 780), (195, 349, 759, 605), (372, 195, 605, 782), (373, 197, 607, 783), (197, 372, 782, 607), (198, 357, 767, 608), (375, 198, 608, 785), (376, 199, 609, 786), (199, 375, 785, 609), (202, 376, 786, 612), (377, 202, 612, 787), (203, 361, 771, 613), (367, 203, 613, 777), (241, 396, 806, 651), (397, 241, 651, 807), (242, 426, 836, 652), (398, 242, 652, 808), (243, 416, 826, 653), (399, 243, 653, 809), (244, 418, 828, 654), (401, 244, 654, 811), (245, 419, 829, 655), (400, 245, 655, 810), (428, 253, 663, 838), (253, 400, 810, 663), (254, 427, 837, 664), (406, 254, 664, 816), (255, 399, 809, 665), (407, 255, 665, 817), (261, 422, 832, 671), (410, 261, 671, 820), (262, 401, 811, 672), (411, 262, 672, 821), (270, 410, 820, 680), (415, 270, 680, 825), (271, 415, 825, 681), (416, 271, 681, 826), (272, 407, 817, 682), (417, 272, 682, 827), (273, 417, 827, 683), (418, 273, 683, 828), (274, 411, 821, 684), (420, 274, 684, 830), (275, 420, 830, 685), (419, 275, 685, 829), (276, 398, 808, 686), (421, 276, 686, 831), (422, 278, 688, 832), (278, 421, 831, 688), (279, 406, 816, 689), (424, 279, 689, 834), (425, 280, 690, 835), (280, 424, 834, 690), (283, 425, 835, 693), (426, 283, 693, 836), (285, 428, 838, 695), (427, 285, 695, 837), (286, 437, 847, 696), (429, 286, 696, 839), (287, 447, 857, 697), (430, 287, 697, 840), (288, 449, 859, 698), (432, 288, 698, 842), (289, 450, 860, 699), (431, 289, 699, 841), (298, 431, 841, 708), (437, 298, 708, 847), (299, 430, 840, 709), (438, 299, 709, 848), (305, 429, 839, 715), (441, 305, 715, 851), (306, 432, 842, 716), (442, 306, 716, 852), (314, 441, 851, 724), (446, 314, 724, 856), (315, 446, 856, 725), (447, 315, 725, 857), (316, 438, 848, 726), (448, 316, 726, 858), (317, 448, 858, 727), (449, 317, 727, 859), (318, 442, 852, 728), (451, 318, 728, 861), (319, 451, 861, 729), (450, 319, 729, 860)])
me_cylinder_077.polygons.foreach_set('material_index', [0, 0, 0, 0, 0, 0, 0, 0, 0, 0, 0, 0, 0, 0, 0, 0, 0, 0, 0, 0, 0, 0, 0, 0, 0, 0, 0, 0, 0, 0, 0, 0, 0, 0, 0, 0, 0, 0, 2, 2, 2, 1, 1, 1, 1, 2, 2, 1, 1, 1, 2, 2, 1, 1, 2, 2, 1, 1, 1, 1, 1, 1, 1, 1, 1, 1, 1, 2, 2, 1, 1, 1, 1, 1, 1, 1, 1, 2, 2, 2, 1, 1, 1, 2, 2, 1, 1, 1, 2, 2, 1, 1, 1, 1, 2, 2, 1, 1, 1, 2, 2, 1, 1, 1, 1, 1, 1, 2, 2, 2, 2, 2, 2, 2, 2, 2, 2, 2, 2, 2, 2, 2, 2, 2, 2, 2, 2, 2, 2, 2, 2, 2, 2, 2, 2, 2, 2, 2, 2, 2, 2, 2, 2, 2, 2, 2, 2, 2, 2, 2, 2, 2, 2, 2, 2, 2, 2, 2, 2, 2, 2, 2, 2, 2, 2, 2, 2, 2, 2, 2, 2, 2, 2, 2, 2, 2, 2, 2, 2, 2, 2, 2, 2, 2, 2, 2, 2, 2, 2, 2, 2, 2, 2, 2, 2, 2, 2, 2, 2, 2, 2, 2, 2, 2, 2, 2, 2, 2, 2, 2, 2, 2, 2, 2, 2, 2, 2, 2, 2, 2, 2, 1, 2, 2, 2, 2, 1, 2, 2, 2, 2, 2, 2, 1, 1, 2, 2, 2, 2, 2, 2, 2, 2, 2, 2, 2, 2, 2, 2, 2, 2, 1, 1, 1, 1, 2, 2, 1, 1, 1, 2, 2, 1, 1, 1, 1, 1, 1, 1, 1, 1, 1, 1, 2, 2, 1, 1, 1, 1, 1, 1, 1, 1, 2, 2, 1, 1, 1, 2, 2, 1, 1, 1, 2, 2, 1, 1, 1, 1, 1, 2, 2, 2, 1, 2, 2, 2, 1, 1, 1, 1, 1, 1, 1, 2, 2, 1, 1, 1, 1, 1, 1, 2, 2, 1, 1, 2, 2, 1, 1, 2, 2, 1, 1, 1, 1, 1, 1, 1, 1, 1, 1, 1, 2, 2, 1, 1, 1, 2, 2, 1, 1, 1, 1, 1, 1, 1, 1, 2, 2, 1, 1, 1, 2, 2, 1, 1, 1, 2, 2, 1, 1, 1, 1, 1, 1, 1, 1, 1, 1, 1, 1, 1, 1, 1, 1, 1, 1, 1, 1, 1, 1, 1, 1, 1, 1, 1, 1, 1, 1, 1, 1, 1, 1, 1, 1, 1, 1, 1, 1, 1, 1, 1, 1, 1, 1, 1, 1, 1, 1, 1, 1, 1, 1, 1, 1, 1, 1, 1, 1, 1, 1, 1, 1, 1, 1, 1, 1, 1, 1, 1, 1, 1, 1, 1, 1, 1, 1, 1, 1, 1, 1, 1, 1, 1, 1, 1, 1, 1, 1, 1, 1, 1, 1, 1, 1, 1, 1, 1, 1, 1, 1, 1, 1, 1, 1, 1, 1, 1, 1, 1, 1, 1, 1, 1, 1, 1, 1, 1, 1, 1, 1, 1, 1, 1, 1, 1, 1, 1, 1, 1, 1, 1, 1, 1, 1, 1, 1, 1, 1, 1, 1, 1, 1, 1, 1, 1, 1, 1, 1, 1, 1, 1, 1, 1, 1, 1, 1, 1, 1, 1, 1, 1, 1, 1, 1, 1, 1, 1, 1, 1, 1, 1, 1, 1, 1, 1, 1, 1, 1, 1, 1, 1, 1, 1, 1, 1, 1, 1, 1, 1, 1, 1, 1, 1, 1, 1, 1, 1, 1, 1, 1, 1, 1, 1, 1, 1, 1, 1, 1, 1, 1, 1, 1, 1, 1, 1, 1, 1, 1, 1, 1, 1, 1, 1, 1, 1, 1, 1, 1, 1, 1, 1, 1, 1, 1, 1, 1, 1, 1, 1, 1, 1, 1, 1, 1, 1, 1, 1, 1, 1, 1, 1, 1, 1, 1, 1, 1, 1, 1, 1, 1, 1, 1, 1, 1, 1, 1, 1, 1, 1, 1, 1, 1, 1, 1, 1, 1, 1, 1, 1, 1, 1, 1, 1, 1, 1, 1, 1, 1, 1, 1, 1, 1, 1, 1, 1, 1, 1, 1, 1, 1, 1, 1, 1, 1, 1, 1, 1, 1, 1, 1, 1, 1, 1, 1, 1, 1, 1, 1, 1, 1, 1, 1, 1, 1, 1, 1, 1, 1, 1, 1, 1, 1, 1, 1, 1, 1, 1, 1, 1, 1, 1, 1, 1, 1, 1, 1, 1, 1, 1, 1, 1, 1, 1, 1, 1, 1, 1, 1, 1, 1, 1, 1, 1, 1, 1, 1, 1, 1, 1, 1, 1, 1, 1, 1, 1, 1, 1, 1, 1, 1, 1, 1, 1, 1, 1, 1, 1, 1, 1, 1, 1, 1, 1, 1, 1, 1, 1, 1, 1, 1, 1, 1, 1, 1, 1, 1, 1, 1, 1, 1, 1, 1, 1, 1, 1, 1, 1, 1, 1, 1, 1, 1, 1, 1, 1, 1, 1, 1, 1, 1, 1, 1, 1, 1, 1, 1, 1, 1, 1, 1, 1, 1, 1, 1, 1, 1, 1, 1, 1, 1, 1, 1, 1, 1, 1, 1, 1, 1, 1, 1, 1, 1, 1, 1, 1, 1, 1, 1, 1, 1, 1, 1, 1, 1, 1, 1, 1, 1])
me_cylinder_077.materials.append(mat_wood)
me_cylinder_077.materials.append(mat_green)
me_cylinder_077.materials.append(mat_snow)
me_cylinder_077.use_remesh_preserve_volume = False
me_cylinder_077.use_remesh_preserve_attributes = False
me_cylinder_077.use_mirror_vertex_groups = False
me_cylinder_077.update()

# ---- objects
ob_pinetree_snow_4 = bpy.data.objects.new('PineTree_Snow_4', me_cylinder_077)

# ---- transforms, parenting, visibility, modifiers, constraints
ob_pinetree_snow_4.location = (0.0, 0.0, 0.0)
ob_pinetree_snow_4.lineart.crease_threshold = 0.0

# ---- collection membership
col_collection_1.objects.link(ob_pinetree_snow_4)

# ---- scene / render settings (as saved in the file)
scene.frame_start = 1; scene.frame_end = 250; scene.frame_set(0)
scene.render.engine = 'CYCLES'
scene.render.resolution_x = 1000
scene.render.resolution_y = 1000
scene.render.dither_intensity = 0.0
scene.cycles.samples = 200
scene.cycles.sampling_pattern = 'TABULATED_SOBOL'
scene.cycles.light_sampling_threshold = 0.0
scene.cycles.use_adaptive_sampling = False
scene.cycles.use_light_tree = False
scene.cycles.caustics_reflective = False
scene.cycles.caustics_refractive = False
scene.cycles.blur_glossy = 0.0
scene.cycles.max_bounces = 2
scene.cycles.pixel_filter_type = 'GAUSSIAN'
scene.cycles.sample_clamp_indirect = 0.0
scene.view_settings.view_transform = 'Standard'
bpy.context.view_layer.update()

# ---- added for rendering (the .blend has no active camera): camera
cam_auto = bpy.data.cameras.new('AutoCamera')
cam_auto.lens = 50.0
cam_auto.sensor_width = 36.0
cam_auto.clip_end = 1000.0
ob_auto_camera = bpy.data.objects.new('AutoCamera', cam_auto)
scene.collection.objects.link(ob_auto_camera)
ob_auto_camera.location = (3.44678, -3.99895, 4.50861)
ob_auto_camera.rotation_euler = (1.09748, -7.21219e-08, 0.694738)
scene.camera = ob_auto_camera
bpy.context.view_layer.update()

